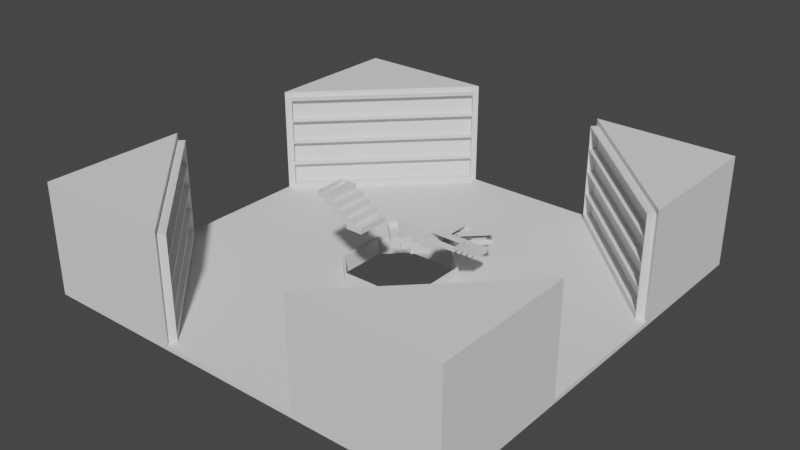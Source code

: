 # Source: library_room_mirror2.blend  (saved by Blender 2.93.21; exported with 4.5.12 LTS)
import bpy
from mathutils import Matrix  # noqa: F401  (used for matrix-valued properties, if any)

bpy.ops.wm.read_factory_settings(use_empty=True)
scene = bpy.context.scene
scene.name = 'Scene'

# ---- collections
col_visible = bpy.data.collections.new('Visible'); scene.collection.children.link(col_visible)
col_hidden = bpy.data.collections.new('Hidden'); scene.collection.children.link(col_hidden)

# ---- world
world_world = bpy.data.worlds.new('World'); scene.world = world_world
world_world.use_nodes = True; world_world.node_tree.nodes.clear()
_N = world_world.node_tree.nodes; _L = world_world.node_tree.links
n0 = _N.new('ShaderNodeOutputWorld'); n0.name = 'World Output'; n0.location = (300, 300)
n1 = _N.new('ShaderNodeBackground'); n1.name = 'Background'; n1.location = (10, 300)
n1.inputs[0].default_value = (0.05088, 0.05088, 0.05088, 1.0)
_L.new(n1.outputs[0], n0.inputs[0])
n0.is_active_output = True
world_world.color = (0.05088, 0.05088, 0.05088)
world_world.use_sun_shadow = False
world_world.sun_shadow_jitter_overblur = 0.0

# ---- meshes
me_cube_004 = bpy.data.meshes.new('Cube.004')
me_cube_004.from_pydata([(1.556, 3.035, 1.669e-08), (0.0, 14.0, -3.338e-08), (0.0, 14.0, 0.28), (14.0, 0.0, -3.338e-08), (14.0, 0.0, 0.28), (14.0, 14.0, -3.338e-08), (14.0, 14.0, 0.28), (0.0, 4.667, 0.28), (0.0, 9.333, 0.28), (14.0, 9.333, 0.28), (9.333, 14.0, 0.28), (9.333, 0.0, 0.28), (4.667, 0.0, 0.28), (4.667, 9.333, 0.28), (4.667, 4.667, 0.28), (9.333, 4.667, 0.28), (3.035, 1.556, 1.669e-08), (1.556, 14.0, 0.28), (3.111, 14.0, 0.28), (1.556, 9.333, 0.28), (3.111, 9.333, 0.28), (1.556, 4.667, 0.28), (3.111, 4.667, 0.28), (14.0, 3.111, 0.28), (14.0, 1.556, 0.28), (9.333, 3.111, 0.28), (9.333, 1.556, 0.28), (4.667, 3.111, 0.28), (4.667, 1.556, 0.28), (3.111, 3.111, 0.28), (9.333, 14.0, 7.28), (14.0, 14.0, 7.28), (14.0, 9.333, 7.28), (3.181, 0.0, 0.28), (3.035, 0.0, 0.28), (0.0, 3.035, 0.28), (7.772e-16, 3.181, 0.28), (3.181, 1.585, 0.28), (1.585, 3.181, 0.28), (3.035, 0.0, 1.669e-08), (3.035, 1.556, 0.28), (1.556, 3.035, 0.28), (0.0, 3.035, 1.669e-08), (3.181, 0.0, 1.176), (3.181, 1.585, 1.176), (1.585, 3.181, 1.176), (7.772e-16, 3.181, 1.176), (0.0, 3.035, 1.176), (3.035, 0.0, 1.176), (1.556, 3.035, 1.176), (3.035, 1.556, 1.176), (13.75, 4.914, 0.63), (13.75, 4.914, 6.93), (9.333, 9.333, 0.63), (4.914, 13.75, 0.63), (9.333, 9.333, 6.93), (4.914, 13.75, 6.93), (13.95, 5.112, 0.63), (13.95, 5.112, 6.93), (9.531, 9.531, 0.63), (5.112, 13.95, 0.63), (9.531, 9.531, 6.93), (5.112, 13.95, 6.93), (13.95, 5.112, 0.63), (13.95, 5.112, 6.93), (9.531, 9.531, 0.63), (5.112, 13.95, 0.63), (9.531, 9.531, 6.93), (5.112, 13.95, 6.93), (11.67, 7.0, 6.93), (7.0, 11.67, 6.93), (14.0, 4.667, 0.28), (14.0, 4.667, 7.28), (9.333, 9.333, 0.28), (4.667, 14.0, 0.28), (7.0, 11.67, 7.28), (4.667, 14.0, 7.28), (11.67, 7.0, 7.28), (9.333, 9.333, 7.28), (13.33, 4.631, 0.73), (13.33, 4.631, 6.83), (8.98, 8.98, 0.73), (4.631, 13.33, 0.73), (6.646, 11.31, 6.83), (4.631, 13.33, 6.83), (11.31, 6.646, 6.83), (8.98, 8.98, 6.83), (14.0, 4.667, 3.78), (4.667, 14.0, 3.78), (9.333, 14.0, 3.78), (14.0, 14.0, 3.78), (14.0, 9.333, 3.78), (13.75, 4.914, 3.78), (4.914, 13.75, 3.78), (13.33, 4.631, 3.83), (4.631, 13.33, 3.83), (9.333, 14.0, 2.03), (14.0, 9.333, 2.03), (14.0, 4.667, 2.03), (4.667, 14.0, 2.03), (14.0, 14.0, 2.03), (13.75, 4.914, 2.205), (4.914, 13.75, 2.205), (13.33, 4.631, 2.255), (4.631, 13.33, 2.255), (14.0, 4.667, 5.53), (4.667, 14.0, 5.53), (14.0, 14.0, 5.53), (13.75, 4.914, 5.355), (4.914, 13.75, 5.355), (13.33, 4.631, 5.405), (4.631, 13.33, 5.405), (9.333, 14.0, 5.53), (14.0, 9.333, 5.53), (13.33, 4.631, 5.305), (13.4, 4.561, 6.93), (6.646, 11.31, 6.93), (4.561, 13.4, 6.93), (11.31, 6.646, 6.93), (8.98, 8.98, 6.93), (4.631, 13.33, 5.305), (4.631, 13.33, 3.73), (13.33, 4.631, 3.73), (13.4, 4.561, 5.355), (4.561, 13.4, 5.355), (13.33, 4.631, 2.155), (13.4, 4.561, 3.78), (4.631, 13.33, 2.155), (4.561, 13.4, 3.78), (8.98, 8.98, 0.63), (4.561, 13.4, 0.63), (13.4, 4.561, 0.63), (13.4, 4.561, 2.205), (4.561, 13.4, 2.205), (13.68, 4.985, 5.405), (13.68, 4.985, 6.83), (7.0, 11.67, 6.83), (4.985, 13.68, 6.83), (11.67, 7.0, 6.83), (9.333, 9.333, 6.83), (4.985, 13.68, 5.405), (4.985, 13.68, 3.83), (13.68, 4.985, 3.83), (13.68, 4.985, 5.305), (4.985, 13.68, 5.305), (13.68, 4.985, 2.255), (13.68, 4.985, 3.73), (4.985, 13.68, 2.255), (4.985, 13.68, 3.73), (9.333, 9.333, 0.73), (4.985, 13.68, 0.73), (13.68, 4.985, 0.73), (13.68, 4.985, 2.155), (4.985, 13.68, 2.155), (9.333, 9.333, 0.63), (4.914, 13.75, 0.63), (13.75, 4.914, 0.63), (8.98, 8.98, 0.63), (4.561, 13.4, 0.63), (13.4, 4.561, 0.63), (9.333, 9.333, 0.63), (4.914, 13.75, 0.63), (13.75, 4.914, 0.63), (8.98, 8.98, 0.63), (4.561, 13.4, 0.63), (13.4, 4.561, 0.63), (4.914, 13.75, 0.28), (13.75, 4.914, 0.28), (8.98, 8.98, 0.28), (4.561, 13.4, 0.28), (13.4, 4.561, 0.28)], [(64, 58), (57, 63), (65, 59), (60, 66), (68, 62), (61, 67)], [(17, 2, 8, 19), (19, 8, 7, 21), (17, 18, 74, 10, 6, 5, 1, 2), (113, 107, 31, 32), (73, 13, 14, 15), (112, 106, 76, 30), (24, 26, 11, 4), (26, 28, 12, 11), (71, 23, 24, 4, 3, 5, 6, 9), (13, 20, 22, 14), (20, 19, 21, 22), (74, 18, 20, 13), (18, 17, 19, 20), (21, 7, 36, 38), (28, 37, 33, 12), (22, 21, 38, 29), (14, 22, 29, 27), (15, 14, 27, 25), (25, 27, 28, 26), (71, 15, 25, 23), (23, 25, 26, 24), (27, 29, 37, 28), (32, 78, 77, 72), (73, 74, 13), (71, 73, 15), (29, 38, 37), (31, 30, 78, 32), (30, 76, 75, 78), (107, 112, 30, 31), (105, 113, 32, 72), (38, 36, 46, 45), (42, 1, 5, 3, 39, 16, 0), (41, 40, 50, 49), (40, 41, 0, 16), (34, 40, 16, 39), (41, 35, 42, 0), (49, 50, 44, 45), (45, 46, 47, 49), (44, 50, 48, 43), (40, 34, 48, 50), (37, 38, 45, 44), (33, 37, 44, 43), (35, 41, 49, 47), (108, 52, 115, 123), (101, 51, 71, 98), (53, 54, 74, 73), (51, 53, 73, 71), (56, 70, 75, 76), (55, 69, 77, 78), (109, 56, 76, 106), (69, 52, 72, 77), (70, 55, 78, 75), (125, 127, 153, 152), (55, 70, 116, 119), (102, 54, 130, 133), (70, 56, 117, 116), (131, 129, 157, 159), (52, 69, 118, 115), (69, 55, 119, 118), (53, 51, 156, 154), (109, 93, 128, 124), (95, 94, 142, 141), (102, 93, 88, 99), (108, 92, 87, 105), (101, 92, 126, 132), (98, 97, 91, 87), (100, 96, 89, 90), (96, 99, 88, 89), (97, 100, 90, 91), (9, 6, 100, 97), (10, 74, 99, 96), (6, 10, 96, 100), (71, 9, 97, 98), (51, 101, 132, 131), (54, 102, 99, 74), (93, 102, 133, 128), (104, 103, 145, 147), (92, 101, 98, 87), (52, 108, 105, 72), (84, 111, 140, 137), (56, 109, 124, 117), (93, 109, 106, 88), (92, 108, 123, 126), (87, 91, 113, 105), (90, 89, 112, 107), (89, 88, 106, 112), (91, 90, 107, 113), (80, 110, 123, 115), (84, 83, 116, 117), (86, 85, 118, 119), (111, 84, 117, 124), (85, 80, 115, 118), (83, 86, 119, 116), (110, 111, 124, 123), (94, 95, 128, 126), (114, 94, 126, 123), (95, 120, 124, 128), (120, 114, 123, 124), (122, 103, 132, 126), (104, 121, 128, 133), (121, 122, 126, 128), (103, 104, 133, 132), (81, 82, 130, 129), (79, 81, 129, 131), (125, 79, 131, 132), (82, 127, 133, 130), (127, 125, 132, 133), (135, 138, 139, 136, 137, 140, 134), (83, 84, 137, 136), (111, 110, 134, 140), (80, 85, 138, 135), (85, 86, 139, 138), (110, 80, 135, 134), (86, 83, 136, 139), (143, 144, 141, 142), (114, 120, 144, 143), (94, 114, 143, 142), (120, 95, 141, 144), (146, 148, 147, 145), (121, 104, 147, 148), (122, 121, 148, 146), (103, 122, 146, 145), (152, 153, 150, 149, 151), (79, 125, 152, 151), (82, 81, 149, 150), (127, 82, 150, 153), (81, 79, 151, 149), (154, 156, 162, 160), (159, 157, 163, 165), (51, 131, 159, 156), (54, 53, 154, 155), (130, 54, 155, 158), (129, 130, 158, 157), (161, 160, 73, 166), (163, 164, 169, 168), (156, 159, 165, 162), (157, 158, 164, 163), (155, 154, 160, 161), (158, 155, 161, 164), (166, 73, 168, 169), (73, 167, 170, 168), (164, 161, 166, 169), (165, 163, 168, 170), (160, 162, 167, 73), (162, 165, 170, 167)])
_uv = me_cube_004.uv_layers.new(name='UVMap')
_uv.uv.foreach_set('vector', [0.8472, 0.5, 0.875, 0.5, 0.875, 0.5833, 0.8472, 0.5833, 0.8472, 0.5833, 0.875, 0.5833, 0.875, 0.6667, 0.8472, 0.6667, 0.625, 0.2778, 0.625, 0.3056, 0.625, 0.3333, 0.625, 0.4167, 0.625, 0.5, 0.375, 0.5, 0.375, 0.25, 0.625, 0.25, 0.625, 0.5833, 0.625, 0.5, 0.625, 0.5, 0.625, 0.5833, 0.7083, 0.5833, 0.7917, 0.5833, 0.7917, 0.6667, 0.7083, 0.6667, 0.625, 0.4167, 0.625, 0.3333, 0.625, 0.3333, 0.625, 0.4167, 0.625, 0.7222, 0.7083, 0.7222, 0.7083, 0.75, 0.625, 0.75, 0.7083, 0.7222, 0.7917, 0.7222, 0.7917, 0.75, 0.7083, 0.75, 0.625, 0.6667, 0.625, 0.6944, 0.625, 0.7222, 0.625, 0.75, 0.375, 0.75, 0.375, 0.5, 0.625, 0.5, 0.625, 0.5833, 0.7917, 0.5833, 0.8194, 0.5833, 0.8194, 0.6667, 0.7917, 0.6667, 0.8194, 0.5833, 0.8472, 0.5833, 0.8472, 0.6667, 0.8194, 0.6667, 0.7917, 0.5, 0.8194, 0.5, 0.8194, 0.5833, 0.7917, 0.5833, 0.8194, 0.5, 0.8472, 0.5, 0.8472, 0.5833, 0.8194, 0.5833, 0.8472, 0.6667, 0.875, 0.6667, 0.875, 0.6932, 0.8467, 0.6932, 0.7917, 0.7222, 0.8182, 0.7217, 0.8182, 0.75, 0.7917, 0.75, 0.8194, 0.6667, 0.8472, 0.6667, 0.8467, 0.6932, 0.8194, 0.6944, 0.7917, 0.6667, 0.8194, 0.6667, 0.8194, 0.6944, 0.7917, 0.6944, 0.7083, 0.6667, 0.7917, 0.6667, 0.7917, 0.6944, 0.7083, 0.6944, 0.7083, 0.6944, 0.7917, 0.6944, 0.7917, 0.7222, 0.7083, 0.7222, 0.625, 0.6667, 0.7083, 0.6667, 0.7083, 0.6944, 0.625, 0.6944, 0.625, 0.6944, 0.7083, 0.6944, 0.7083, 0.7222, 0.625, 0.7222, 0.7917, 0.6944, 0.8194, 0.6944, 0.8182, 0.7217, 0.7917, 0.7222, 0.625, 0.5833, 0.7083, 0.5833, 0.6667, 0.625, 0.625, 0.6667, 0.7083, 0.5833, 0.7917, 0.5, 0.7917, 0.5833, 0.625, 0.6667, 0.7083, 0.5833, 0.7083, 0.6667, 0.8194, 0.6944, 0.8467, 0.6932, 0.8182, 0.7217, 0.625, 0.5, 0.7083, 0.5, 0.7083, 0.5833, 0.625, 0.5833, 0.7083, 0.5, 0.7917, 0.5, 0.75, 0.5417, 0.7083, 0.5833, 0.625, 0.5, 0.625, 0.4167, 0.625, 0.4167, 0.625, 0.5, 0.625, 0.6667, 0.625, 0.5833, 0.625, 0.5833, 0.625, 0.6667, 0.8467, 0.6932, 0.875, 0.6932, 0.875, 0.6932, 0.8467, 0.6932, 0.875, 0.6958, 0.375, 0.25, 0.375, 0.5, 0.375, 0.75, 0.625, 0.9458, 0.8208, 0.7222, 0.8472, 0.6958, 0.8472, 0.6958, 0.8208, 0.7222, 0.8208, 0.7222, 0.8472, 0.6958, 0.8208, 0.7222, 0.8472, 0.6958, 0.8472, 0.6958, 0.8208, 0.7222, 0.625, 0.9458, 0.8208, 0.7222, 0.8208, 0.7222, 0.625, 0.9458, 0.8472, 0.6958, 0.875, 0.6958, 0.875, 0.6958, 0.8472, 0.6958, 0.8472, 0.6958, 0.8208, 0.7222, 0.8182, 0.7217, 0.8467, 0.6932, 0.8467, 0.6932, 0.625, 0.05681, 0.875, 0.6958, 0.8472, 0.6958, 0.8182, 0.7217, 0.8208, 0.7222, 0.625, 0.9458, 0.8182, 0.75, 0.8208, 0.7222, 0.625, 0.9458, 0.625, 0.9458, 0.8208, 0.7222, 0.8182, 0.7217, 0.8467, 0.6932, 0.8467, 0.6932, 0.8182, 0.7217, 0.8182, 0.75, 0.8182, 0.7217, 0.8182, 0.7217, 0.8182, 0.75, 0.875, 0.6958, 0.8472, 0.6958, 0.8472, 0.6958, 0.875, 0.6958, 0.629, 0.6618, 0.6289, 0.6617, 0.6289, 0.6617, 0.629, 0.6618, 0.629, 0.6619, 0.6291, 0.6619, 0.625, 0.6667, 0.625, 0.6667, 0.7026, 0.5776, 0.6353, 0.3525, 0.625, 0.3333, 0.7083, 0.5833, 0.6291, 0.6619, 0.7026, 0.5776, 0.7083, 0.5833, 0.625, 0.6667, 0.7805, 0.4977, 0.7457, 0.5374, 0.75, 0.5417, 0.7917, 0.5, 0.7058, 0.5808, 0.6653, 0.6237, 0.6667, 0.625, 0.7083, 0.5833, 0.7442, 0.4614, 0.7805, 0.4977, 0.7917, 0.5, 0.75, 0.4583, 0.6653, 0.6237, 0.6289, 0.6617, 0.625, 0.6667, 0.6667, 0.625, 0.7457, 0.5374, 0.7058, 0.5808, 0.7083, 0.5833, 0.75, 0.5417, 0.6296, 0.6599, 0.6693, 0.389, 0.6693, 0.389, 0.6296, 0.6599, 0.7058, 0.5808, 0.7457, 0.5374, 0.7457, 0.5374, 0.7058, 0.5808, 0.6716, 0.3888, 0.6353, 0.3525, 0.6353, 0.3525, 0.6716, 0.3888, 0.7457, 0.5374, 0.7805, 0.4977, 0.7805, 0.4977, 0.7457, 0.5374, 0.6291, 0.6619, 0.7026, 0.5776, 0.7026, 0.5776, 0.6291, 0.6619, 0.6289, 0.6617, 0.6653, 0.6237, 0.6653, 0.6237, 0.6289, 0.6617, 0.6653, 0.6237, 0.7058, 0.5808, 0.7058, 0.5808, 0.6653, 0.6237, 0.7026, 0.5776, 0.6291, 0.6619, 0.6291, 0.6619, 0.7026, 0.5776, 0.7442, 0.4614, 0.7079, 0.4251, 0.7079, 0.4251, 0.7442, 0.4614, 0.7095, 0.4292, 0.6297, 0.66, 0.6297, 0.66, 0.7095, 0.4292, 0.6716, 0.3888, 0.7079, 0.4251, 0.7083, 0.4167, 0.6667, 0.375, 0.629, 0.6618, 0.629, 0.6618, 0.625, 0.6667, 0.625, 0.6667, 0.629, 0.6619, 0.629, 0.6618, 0.629, 0.6618, 0.629, 0.6619, 0.625, 0.6667, 0.625, 0.5833, 0.625, 0.5833, 0.625, 0.6667, 0.625, 0.5, 0.625, 0.4167, 0.625, 0.4167, 0.625, 0.5, 0.625, 0.4167, 0.625, 0.3333, 0.625, 0.3333, 0.625, 0.4167, 0.625, 0.5833, 0.625, 0.5, 0.625, 0.5, 0.625, 0.5833, 0.625, 0.5833, 0.625, 0.5, 0.625, 0.5, 0.625, 0.5833, 0.625, 0.4167, 0.625, 0.3333, 0.625, 0.3333, 0.625, 0.4167, 0.625, 0.5, 0.625, 0.4167, 0.625, 0.4167, 0.625, 0.5, 0.625, 0.6667, 0.625, 0.5833, 0.625, 0.5833, 0.625, 0.6667, 0.6291, 0.6619, 0.629, 0.6619, 0.629, 0.6619, 0.6291, 0.6619, 0.6353, 0.3525, 0.6716, 0.3888, 0.6667, 0.375, 0.625, 0.3333, 0.7079, 0.4251, 0.6716, 0.3888, 0.6716, 0.3888, 0.7079, 0.4251, 0.6735, 0.3932, 0.6295, 0.6598, 0.6295, 0.6598, 0.6735, 0.3932, 0.629, 0.6618, 0.629, 0.6619, 0.625, 0.6667, 0.625, 0.6667, 0.6289, 0.6617, 0.629, 0.6618, 0.625, 0.6667, 0.625, 0.6667, 0.7771, 0.4968, 0.7455, 0.4652, 0.7455, 0.4652, 0.7771, 0.4968, 0.7805, 0.4977, 0.7442, 0.4614, 0.7442, 0.4614, 0.7805, 0.4977, 0.7079, 0.4251, 0.7442, 0.4614, 0.75, 0.4583, 0.7083, 0.4167, 0.629, 0.6618, 0.629, 0.6618, 0.629, 0.6618, 0.629, 0.6618, 0.625, 0.6667, 0.625, 0.5833, 0.625, 0.5833, 0.625, 0.6667, 0.625, 0.5, 0.625, 0.4167, 0.625, 0.4167, 0.625, 0.5, 0.625, 0.4167, 0.625, 0.3333, 0.625, 0.3333, 0.625, 0.4167, 0.625, 0.5833, 0.625, 0.5, 0.625, 0.5, 0.625, 0.5833, 0.6301, 0.6604, 0.63, 0.6603, 0.629, 0.6618, 0.6289, 0.6617, 0.7771, 0.4968, 0.7439, 0.5356, 0.7457, 0.5374, 0.7805, 0.4977, 0.7046, 0.5796, 0.6647, 0.6231, 0.6653, 0.6237, 0.7058, 0.5808, 0.7455, 0.4652, 0.7771, 0.4968, 0.7805, 0.4977, 0.7442, 0.4614, 0.6647, 0.6231, 0.6301, 0.6604, 0.6289, 0.6617, 0.6653, 0.6237, 0.7439, 0.5356, 0.7046, 0.5796, 0.7058, 0.5808, 0.7457, 0.5374, 0.63, 0.6603, 0.7455, 0.4652, 0.7442, 0.4614, 0.629, 0.6618, 0.6297, 0.66, 0.7095, 0.4292, 0.7079, 0.4251, 0.629, 0.6618, 0.6298, 0.6601, 0.6297, 0.66, 0.629, 0.6618, 0.629, 0.6618, 0.7095, 0.4292, 0.7411, 0.4608, 0.7442, 0.4614, 0.7079, 0.4251, 0.7411, 0.4608, 0.6298, 0.6601, 0.629, 0.6618, 0.7442, 0.4614, 0.6295, 0.6598, 0.6295, 0.6598, 0.629, 0.6619, 0.629, 0.6618, 0.6735, 0.3932, 0.7051, 0.4248, 0.7079, 0.4251, 0.6716, 0.3888, 0.7051, 0.4248, 0.6295, 0.6598, 0.629, 0.6618, 0.7079, 0.4251, 0.6295, 0.6598, 0.6735, 0.3932, 0.6716, 0.3888, 0.629, 0.6619, 0.6981, 0.5731, 0.6382, 0.3579, 0.6353, 0.3525, 0.7026, 0.5776, 0.63, 0.6603, 0.6981, 0.5731, 0.7026, 0.5776, 0.6291, 0.6619, 0.6296, 0.6599, 0.63, 0.6603, 0.6291, 0.6619, 0.629, 0.6619, 0.6382, 0.3579, 0.6693, 0.389, 0.6716, 0.3888, 0.6353, 0.3525, 0.6693, 0.389, 0.6296, 0.6599, 0.629, 0.6619, 0.6716, 0.3888, 0.6301, 0.6604, 0.6647, 0.6231, 0.7046, 0.5796, 0.7439, 0.5356, 0.7771, 0.4968, 0.7455, 0.4652, 0.63, 0.6603, 0.7439, 0.5356, 0.7771, 0.4968, 0.7771, 0.4968, 0.7439, 0.5356, 0.7455, 0.4652, 0.63, 0.6603, 0.63, 0.6603, 0.7455, 0.4652, 0.6301, 0.6604, 0.6647, 0.6231, 0.6647, 0.6231, 0.6301, 0.6604, 0.6647, 0.6231, 0.7046, 0.5796, 0.7046, 0.5796, 0.6647, 0.6231, 0.63, 0.6603, 0.6301, 0.6604, 0.6301, 0.6604, 0.63, 0.6603, 0.7046, 0.5796, 0.7439, 0.5356, 0.7439, 0.5356, 0.7046, 0.5796, 0.6298, 0.6601, 0.7411, 0.4608, 0.7095, 0.4292, 0.6297, 0.66, 0.6298, 0.6601, 0.7411, 0.4608, 0.7411, 0.4608, 0.6298, 0.6601, 0.6297, 0.66, 0.6298, 0.6601, 0.6298, 0.6601, 0.6297, 0.66, 0.7411, 0.4608, 0.7095, 0.4292, 0.7095, 0.4292, 0.7411, 0.4608, 0.6295, 0.6598, 0.7051, 0.4248, 0.6735, 0.3932, 0.6295, 0.6598, 0.7051, 0.4248, 0.6735, 0.3932, 0.6735, 0.3932, 0.7051, 0.4248, 0.6295, 0.6598, 0.7051, 0.4248, 0.7051, 0.4248, 0.6295, 0.6598, 0.6295, 0.6598, 0.6295, 0.6598, 0.6295, 0.6598, 0.6295, 0.6598, 0.6296, 0.6599, 0.6693, 0.389, 0.6382, 0.3579, 0.6981, 0.5731, 0.63, 0.6603, 0.63, 0.6603, 0.6296, 0.6599, 0.6296, 0.6599, 0.63, 0.6603, 0.6382, 0.3579, 0.6981, 0.5731, 0.6981, 0.5731, 0.6382, 0.3579, 0.6693, 0.389, 0.6382, 0.3579, 0.6382, 0.3579, 0.6693, 0.389, 0.6981, 0.5731, 0.63, 0.6603, 0.63, 0.6603, 0.6981, 0.5731, 0.7026, 0.5776, 0.6291, 0.6619, 0.6291, 0.6619, 0.7026, 0.5776, 0.6291, 0.6619, 0.7026, 0.5776, 0.7026, 0.5776, 0.6291, 0.6619, 0.6291, 0.6619, 0.6291, 0.6619, 0.6291, 0.6619, 0.6291, 0.6619, 0.6353, 0.3525, 0.7026, 0.5776, 0.7026, 0.5776, 0.6353, 0.3525, 0.6353, 0.3525, 0.6353, 0.3525, 0.6353, 0.3525, 0.6353, 0.3525, 0.7026, 0.5776, 0.6353, 0.3525, 0.6353, 0.3525, 0.7026, 0.5776, 0.6353, 0.3525, 0.7026, 0.5776, 0.7026, 0.5776, 0.6353, 0.3525, 0.7026, 0.5776, 0.6353, 0.3525, 0.6353, 0.3525, 0.7026, 0.5776, 0.6291, 0.6619, 0.6291, 0.6619, 0.6291, 0.6619, 0.6291, 0.6619, 0.7026, 0.5776, 0.6353, 0.3525, 0.6353, 0.3525, 0.7026, 0.5776, 0.6353, 0.3525, 0.7026, 0.5776, 0.7026, 0.5776, 0.6353, 0.3525, 0.6353, 0.3525, 0.6353, 0.3525, 0.6353, 0.3525, 0.6353, 0.3525, 0.6353, 0.3525, 0.7026, 0.5776, 0.7026, 0.5776, 0.6353, 0.3525, 0.7026, 0.5776, 0.6291, 0.6619, 0.6291, 0.6619, 0.7026, 0.5776, 0.6353, 0.3525, 0.6353, 0.3525, 0.6353, 0.3525, 0.6353, 0.3525, 0.6291, 0.6619, 0.7026, 0.5776, 0.7026, 0.5776, 0.6291, 0.6619, 0.7026, 0.5776, 0.6291, 0.6619, 0.6291, 0.6619, 0.7026, 0.5776, 0.6291, 0.6619, 0.6291, 0.6619, 0.6291, 0.6619, 0.6291, 0.6619])
me_cube_004.use_remesh_fix_poles = True
me_cube_004.use_remesh_preserve_attributes = False
me_cube_004.update()
me_cube_001 = bpy.data.meshes.new('Cube.001')
me_cube_001.from_pydata([(-0.264, -1.0, -0.1675), (-0.264, -1.0, 0.1675), (-0.264, 1.0, -0.1675), (-0.264, 1.0, 0.1675), (0.264, -1.0, -0.1675), (0.264, -1.0, 0.1675), (0.264, 1.0, -0.1675), (0.264, 1.0, 0.1675), (-0.0005413, 1.0, -0.1675), (-0.0005413, 1.0, 0.1675), (-0.0005413, -1.0, -0.1675), (-0.0005413, -1.0, 0.1675)], [], [(0, 1, 3, 2), (8, 9, 7, 6), (6, 7, 5, 4), (10, 11, 1, 0), (8, 6, 4, 10), (9, 3, 1, 11), (4, 5, 11, 10), (2, 3, 9, 8)])
_uv = me_cube_001.uv_layers.new(name='UVMap')
_uv.uv.foreach_set('vector', [0.375, 0.0, 0.625, 0.0, 0.625, 0.25, 0.375, 0.25, 0.375, 0.3747, 0.625, 0.3747, 0.625, 0.5, 0.375, 0.5, 0.375, 0.5, 0.625, 0.5, 0.625, 0.75, 0.375, 0.75, 0.375, 0.8753, 0.625, 0.8753, 0.625, 1.0, 0.375, 1.0, 0.2497, 0.5, 0.375, 0.5, 0.375, 0.75, 0.2497, 0.75, 0.7503, 0.5, 0.875, 0.5, 0.875, 0.75, 0.7503, 0.75, 0.375, 0.75, 0.625, 0.75, 0.625, 0.8753, 0.375, 0.8753, 0.375, 0.25, 0.625, 0.25, 0.625, 0.3747, 0.375, 0.3747])
me_cube_001.use_remesh_fix_poles = True
me_cube_001.use_remesh_preserve_attributes = False
me_cube_001.update()
me_cube_003 = bpy.data.meshes.new('Cube.003')
me_cube_003.from_pydata([(-0.264, -1.0, -0.1675), (-0.264, -1.0, 0.1675), (-0.264, 1.0, -0.1675), (-0.264, 1.0, 0.1675), (0.264, -1.0, -0.1675), (0.264, -1.0, 0.1675), (0.264, 1.0, -0.1675), (0.264, 1.0, 0.1675), (0.0, 1.0, -0.1675), (0.0, 1.0, 0.1675), (0.0, -1.0, -0.1675), (0.0, -1.0, 0.1675)], [], [(0, 1, 3, 2), (8, 9, 7, 6), (6, 7, 5, 4), (10, 11, 1, 0), (8, 6, 4, 10), (9, 3, 1, 11), (4, 5, 11, 10), (2, 3, 9, 8)])
_uv = me_cube_003.uv_layers.new(name='UVMap')
_uv.uv.foreach_set('vector', [0.375, 0.0, 0.625, 0.0, 0.625, 0.25, 0.375, 0.25, 0.375, 0.375, 0.625, 0.375, 0.625, 0.5, 0.375, 0.5, 0.375, 0.5, 0.625, 0.5, 0.625, 0.75, 0.375, 0.75, 0.375, 0.875, 0.625, 0.875, 0.625, 1.0, 0.375, 1.0, 0.25, 0.5, 0.375, 0.5, 0.375, 0.75, 0.25, 0.75, 0.75, 0.5, 0.875, 0.5, 0.875, 0.75, 0.75, 0.75, 0.375, 0.75, 0.625, 0.75, 0.625, 0.875, 0.375, 0.875, 0.375, 0.25, 0.625, 0.25, 0.625, 0.375, 0.375, 0.375])
me_cube_003.use_remesh_fix_poles = True
me_cube_003.use_remesh_preserve_attributes = False
me_cube_003.update()
me_cube_005 = bpy.data.meshes.new('Cube.005')
me_cube_005.from_pydata([(-0.264, -1.0, -0.1675), (-0.264, -1.0, 0.1675), (-0.264, 1.0, -0.1675), (-0.264, 1.0, 0.1675), (0.264, -1.0, -0.1675), (0.264, -1.0, 0.1675), (0.264, 1.0, -0.1675), (0.264, 1.0, 0.1675), (0.0, 1.0, -0.1675), (0.0, 1.0, 0.1675), (0.0, -1.0, -0.1675), (0.0, -1.0, 0.1675)], [], [(0, 1, 3, 2), (8, 9, 7, 6), (6, 7, 5, 4), (10, 11, 1, 0), (8, 6, 4, 10), (9, 3, 1, 11), (4, 5, 11, 10), (2, 3, 9, 8)])
_uv = me_cube_005.uv_layers.new(name='UVMap')
_uv.uv.foreach_set('vector', [0.375, 0.0, 0.625, 0.0, 0.625, 0.25, 0.375, 0.25, 0.375, 0.375, 0.625, 0.375, 0.625, 0.5, 0.375, 0.5, 0.375, 0.5, 0.625, 0.5, 0.625, 0.75, 0.375, 0.75, 0.375, 0.875, 0.625, 0.875, 0.625, 1.0, 0.375, 1.0, 0.25, 0.5, 0.375, 0.5, 0.375, 0.75, 0.25, 0.75, 0.75, 0.5, 0.875, 0.5, 0.875, 0.75, 0.75, 0.75, 0.375, 0.75, 0.625, 0.75, 0.625, 0.875, 0.375, 0.875, 0.375, 0.25, 0.625, 0.25, 0.625, 0.375, 0.375, 0.375])
me_cube_005.use_remesh_fix_poles = True
me_cube_005.use_remesh_preserve_attributes = False
me_cube_005.update()
me_cube_006 = bpy.data.meshes.new('Cube.006')
me_cube_006.from_pydata([(-0.264, -1.0, -0.1675), (-0.264, -1.0, 0.1675), (-0.264, 1.0, -0.1675), (-0.264, 1.0, 0.1675), (0.264, -1.0, -0.1675), (0.264, -1.0, 0.1675), (0.264, 1.0, -0.1675), (0.264, 1.0, 0.1675), (-0.001793, -1.0, -0.1675), (-0.001793, 1.0, 0.1675), (-0.001793, -1.0, 0.1675), (-0.001793, 1.0, -0.1675)], [], [(0, 1, 3, 2), (4, 5, 10, 8), (6, 7, 5, 4), (8, 10, 1, 0), (9, 3, 1, 10), (11, 6, 4, 8), (2, 3, 9, 11), (11, 9, 7, 6)])
_uv = me_cube_006.uv_layers.new(name='UVMap')
_uv.uv.foreach_set('vector', [0.375, 0.0, 0.625, 0.0, 0.625, 0.25, 0.375, 0.25, 0.375, 0.75, 0.625, 0.75, 0.625, 0.8758, 0.375, 0.8758, 0.375, 0.5, 0.625, 0.5, 0.625, 0.75, 0.375, 0.75, 0.375, 0.8758, 0.625, 0.8758, 0.625, 1.0, 0.375, 1.0, 0.7508, 0.5, 0.875, 0.5, 0.875, 0.75, 0.7508, 0.75, 0.2492, 0.5, 0.375, 0.5, 0.375, 0.75, 0.2492, 0.75, 0.375, 0.25, 0.625, 0.25, 0.625, 0.3742, 0.375, 0.3742, 0.375, 0.3742, 0.625, 0.3742, 0.625, 0.5, 0.375, 0.5])
me_cube_006.use_remesh_fix_poles = True
me_cube_006.use_remesh_preserve_attributes = False
me_cube_006.update()
me_cube_007 = bpy.data.meshes.new('Cube.007')
me_cube_007.from_pydata([(-0.264, -1.0, -0.1675), (-0.264, -1.0, 0.1675), (-0.264, 1.0, -0.1675), (-0.264, 1.0, 0.1675), (0.264, -1.0, -0.1675), (0.264, -1.0, 0.1675), (0.264, 1.0, -0.1675), (0.264, 1.0, 0.1675), (0.0, 1.0, -0.1675), (0.0, 1.0, 0.1675), (0.0, -1.0, -0.1675), (0.0, -1.0, 0.1675)], [], [(0, 1, 3, 2), (8, 9, 7, 6), (6, 7, 5, 4), (10, 11, 1, 0), (8, 6, 4, 10), (9, 3, 1, 11), (4, 5, 11, 10), (2, 3, 9, 8)])
_uv = me_cube_007.uv_layers.new(name='UVMap')
_uv.uv.foreach_set('vector', [0.375, 0.0, 0.625, 0.0, 0.625, 0.25, 0.375, 0.25, 0.375, 0.375, 0.625, 0.375, 0.625, 0.5, 0.375, 0.5, 0.375, 0.5, 0.625, 0.5, 0.625, 0.75, 0.375, 0.75, 0.375, 0.875, 0.625, 0.875, 0.625, 1.0, 0.375, 1.0, 0.25, 0.5, 0.375, 0.5, 0.375, 0.75, 0.25, 0.75, 0.75, 0.5, 0.875, 0.5, 0.875, 0.75, 0.75, 0.75, 0.375, 0.75, 0.625, 0.75, 0.625, 0.875, 0.375, 0.875, 0.375, 0.25, 0.625, 0.25, 0.625, 0.375, 0.375, 0.375])
me_cube_007.use_remesh_fix_poles = True
me_cube_007.use_remesh_preserve_attributes = False
me_cube_007.update()
me_cube_008 = bpy.data.meshes.new('Cube.008')
me_cube_008.from_pydata([(-1.0, -1.0, -1.0), (-1.0, -1.0, 1.0), (-1.0, 1.0, -1.0), (-1.0, 1.0, 1.0), (1.547, -0.9725, -1.0), (1.547, -0.9725, 1.0), (1.0, 1.0, -1.0), (1.0, 1.0, 1.0), (2.007, 2.598, 1.0), (2.007, 2.598, -1.0), (2.9, 1.183, -1.0), (2.9, 1.183, 1.0)], [], [(0, 1, 3, 2), (2, 3, 7, 6), (5, 4, 10, 11), (4, 5, 1, 0), (2, 6, 4, 0), (7, 3, 1, 5), (9, 8, 11, 10), (4, 6, 9, 10), (7, 5, 11, 8), (6, 7, 8, 9)])
_uv = me_cube_008.uv_layers.new(name='UVMap')
_uv.uv.foreach_set('vector', [0.375, 0.0, 0.625, 0.0, 0.625, 0.25, 0.375, 0.25, 0.375, 0.25, 0.625, 0.25, 0.625, 0.5, 0.375, 0.5, 0.625, 0.75, 0.375, 0.75, 0.375, 0.75, 0.625, 0.75, 0.375, 0.75, 0.625, 0.75, 0.625, 1.0, 0.375, 1.0, 0.125, 0.5, 0.375, 0.5, 0.375, 0.75, 0.125, 0.75, 0.625, 0.5, 0.875, 0.5, 0.875, 0.75, 0.625, 0.75, 0.375, 0.5, 0.625, 0.5, 0.625, 0.75, 0.375, 0.75, 0.375, 0.75, 0.375, 0.5, 0.375, 0.5, 0.375, 0.75, 0.625, 0.5, 0.625, 0.75, 0.625, 0.75, 0.625, 0.5, 0.375, 0.5, 0.625, 0.5, 0.625, 0.5, 0.375, 0.5])
me_cube_008.use_remesh_fix_poles = True
me_cube_008.use_remesh_preserve_attributes = False
me_cube_008.update()

# ---- objects
ob_floor_col = bpy.data.objects.new('floor-col', me_cube_004)
ob_stair1 = bpy.data.objects.new('Stair1', me_cube_001)
ob_stair1_001 = bpy.data.objects.new('Stair1.001', me_cube_003)
ob_stair1_002 = bpy.data.objects.new('Stair1.002', me_cube_005)
ob_stair1_003 = bpy.data.objects.new('Stair1.003', me_cube_006)
ob_stair1_004 = bpy.data.objects.new('Stair1.004', me_cube_007)
ob_floorhole_noimp = bpy.data.objects.new('floorhole-noimp', me_cube_008)

# ---- transforms, parenting, visibility, modifiers, constraints
ob_floor_col.location = (0.0, 7.451e-09, 0.0)
_m = ob_floor_col.modifiers.new('Mirror', 'MIRROR')
_m.use_axis = (True, True, False)
_m.use_clip = True
_m = ob_floor_col.modifiers.new('Boolean', 'BOOLEAN')
_m.object = ob_floorhole_noimp
_m = ob_floor_col.modifiers.new('Decimate', 'DECIMATE')
_m.decimate_type = 'DISSOLVE'
_m.angle_limit = 0.001745
_m.delimit = {'NORMAL'}
_m = ob_floor_col.modifiers.new('Triangulate', 'TRIANGULATE')
ob_stair1.location = (-1.057, 4.181, 0.4475)
ob_stair1.scale = (2.0, 1.0, 1.0)
_m = ob_stair1.modifiers.new('Array', 'ARRAY')
_m.count = 5
_m.fit_length = 3.169
_m.relative_offset_displace = (0.5, 0.0, 1.0)
_m.use_merge_vertices = True
_m.merge_threshold = 0.02
ob_stair1_001.location = (2.664, 3.515, 2.123)
ob_stair1_001.rotation_euler = (0.0, -0.0, -0.7854)
ob_stair1_001.scale = (2.0, 1.0, 1.0)
_m = ob_stair1_001.modifiers.new('Array', 'ARRAY')
_m.count = 3
_m.fit_length = 3.169
_m.relative_offset_displace = (0.5, 0.0, 1.0)
_m.use_merge_vertices = True
ob_stair1_002.location = (4.181, 1.057, 3.128)
ob_stair1_002.rotation_euler = (0.0, -0.0, -1.571)
ob_stair1_002.scale = (2.0, 1.0, 1.0)
_m = ob_stair1_002.modifiers.new('Array', 'ARRAY')
_m.count = 5
_m.fit_length = 3.169
_m.relative_offset_displace = (0.5, 0.0, 1.0)
_m.use_merge_vertices = True
ob_stair1_003.location = (3.515, -2.664, 4.803)
ob_stair1_003.rotation_euler = (0.0, -0.0, -2.356)
ob_stair1_003.scale = (2.0, 1.0, 1.0)
_m = ob_stair1_003.modifiers.new('Array', 'ARRAY')
_m.count = 3
_m.fit_length = 3.169
_m.relative_offset_displace = (0.5, 0.0, 1.0)
_m.use_merge_vertices = True
ob_stair1_004.location = (1.057, -4.181, 5.808)
ob_stair1_004.rotation_euler = (0.0, 0.0, -3.142)
ob_stair1_004.scale = (2.0, 1.0, 1.0)
_m = ob_stair1_004.modifiers.new('Array', 'ARRAY')
_m.count = 5
_m.fit_length = 3.169
_m.relative_offset_displace = (0.5, 0.0, 1.0)
_m.use_merge_vertices = True
ob_floorhole_noimp.location = (0.00105, -4.181, 0.05942)
ob_floorhole_noimp.scale = (1.584, 1.0, 0.5)
ob_floorhole_noimp.hide_render = True

# ---- collection membership
col_visible.objects.link(ob_floor_col)
col_visible.objects.link(ob_stair1)
col_visible.objects.link(ob_stair1_001)
col_visible.objects.link(ob_stair1_002)
col_visible.objects.link(ob_stair1_003)
col_visible.objects.link(ob_stair1_004)
col_hidden.objects.link(ob_floorhole_noimp)

# ---- scene / render settings (as saved in the file)
scene.frame_start = 1; scene.frame_end = 250; scene.frame_set(12)
scene.render.engine = 'BLENDER_EEVEE_NEXT'
scene.cycles.use_denoising = False
scene.cycles.samples = 128
scene.cycles.sampling_pattern = 'TABULATED_SOBOL'
scene.cycles.use_adaptive_sampling = False
scene.cycles.use_light_tree = False
scene.view_settings.view_transform = 'Filmic'
bpy.context.view_layer.update()

# ---- added for rendering (the .blend has no active camera and no usable light): camera, sun
cam_auto = bpy.data.cameras.new('AutoCamera')
cam_auto.lens = 50.0
cam_auto.sensor_width = 36.0
cam_auto.clip_end = 1000.0
ob_auto_camera = bpy.data.objects.new('AutoCamera', cam_auto)
scene.collection.objects.link(ob_auto_camera)
ob_auto_camera.location = (37.2569, -44.7083, 33.463)
ob_auto_camera.rotation_euler = (1.09748, -7.21219e-08, 0.694738)
scene.camera = ob_auto_camera
light_auto_sun = bpy.data.lights.new('AutoSun', 'SUN')
light_auto_sun.energy = 3.0
light_auto_sun.angle = 0.0523599
ob_auto_sun = bpy.data.objects.new('AutoSun', light_auto_sun)
scene.collection.objects.link(ob_auto_sun)
ob_auto_sun.rotation_euler = (0.872665, 0.174533, 0.523599)
bpy.context.view_layer.update()
